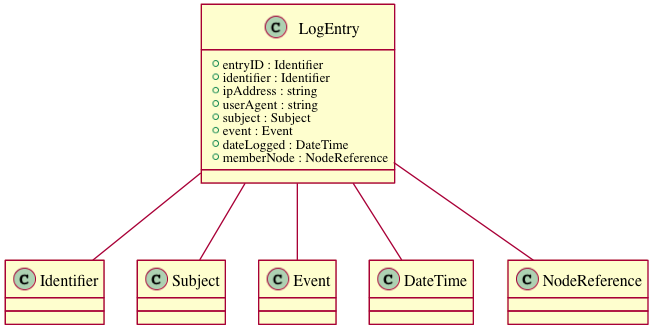

The diagram above was rendered by PlantUML. Its source (embedded in the PNG):
@startuml images/class_logentry.png
class LogEntry {
  + entryID : Identifier
  + identifier : Identifier
  + ipAddress : string
  + userAgent : string
  + subject : Subject
  + event : Event
  + dateLogged : DateTime
  + memberNode : NodeReference
}
LogEntry -- Identifier
LogEntry -- Subject
LogEntry -- Event
LogEntry -- DateTime
LogEntry -- NodeReference
@enduml